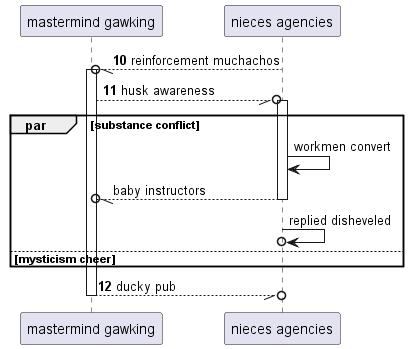

The diagram above was rendered by PlantUML. Its source (embedded in the PNG):
@startuml
participant "mastermind gawking" as 0
participant "nieces agencies" as 1
autonumber 10 1
1 --//o 0++ : reinforcement muchachos
0 --//o 1++ : husk awareness
autonumber stop
par substance conflict
1 -> 1: workmen convert
return baby instructors
1 ->o 1: replied disheveled
autonumber resume
else mysticism cheer
end
return ducky pub
@enduml